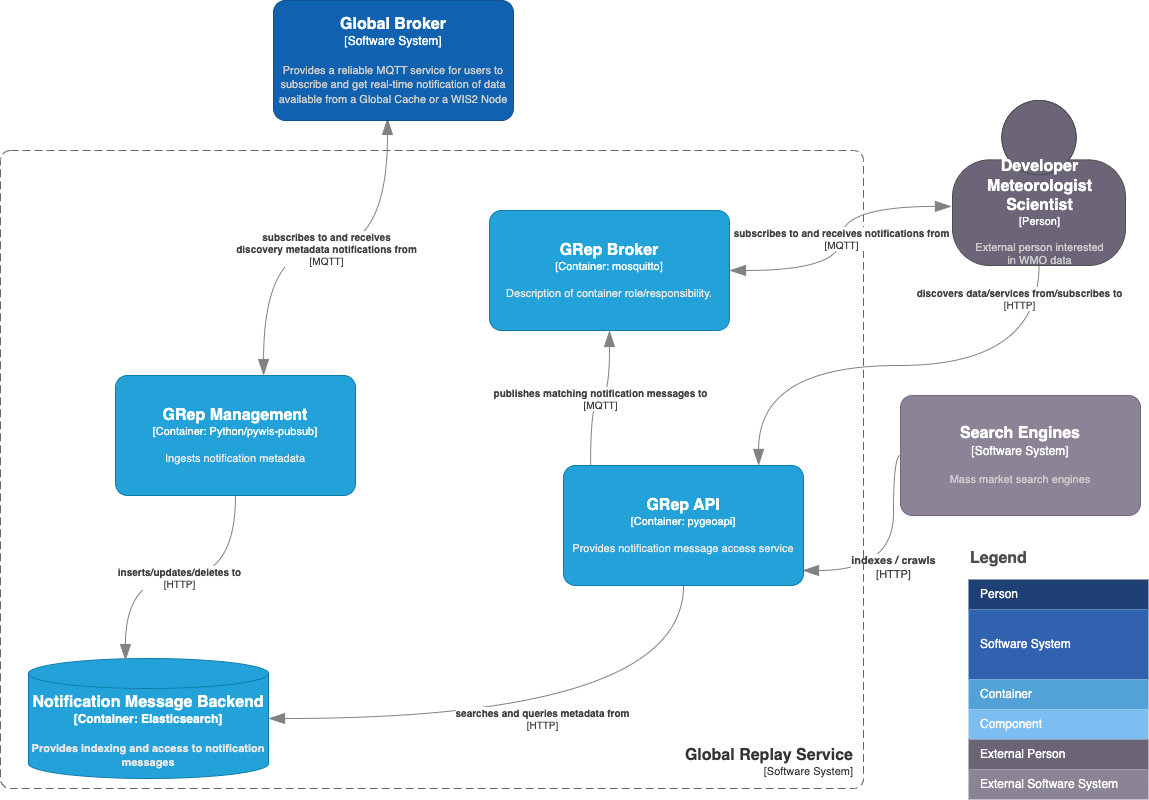

The diagram above was exported from draw.io. Its source (the exported page's mxGraphModel, read from the mxfile embedded in the PNG):
<mxGraphModel dx="954" dy="627" grid="0" gridSize="10" guides="1" tooltips="1" connect="1" arrows="1" fold="1" page="1" pageScale="1" pageWidth="1169" pageHeight="827" math="0" shadow="0">
  <root>
    <mxCell id="C-a4guP6hnbmqBrlELim-0" />
    <mxCell id="C-a4guP6hnbmqBrlELim-1" parent="C-a4guP6hnbmqBrlELim-0" />
    <mxCell id="C-a4guP6hnbmqBrlELim-7" value="Legend" style="align=left;fontSize=16;fontStyle=1;strokeColor=none;fillColor=none;fontColor=#4D4D4D;spacingTop=-8;resizable=0;" parent="C-a4guP6hnbmqBrlELim-1" vertex="1">
      <mxGeometry x="980" y="568" width="180" height="30" as="geometry" />
    </mxCell>
    <mxCell id="C-a4guP6hnbmqBrlELim-8" value="" style="shape=table;html=1;whiteSpace=wrap;startSize=0;container=1;collapsible=0;childLayout=tableLayout;fillColor=none;align=left;spacingLeft=10;strokeColor=none;rounded=1;arcSize=11;fontColor=#FFFFFF;resizable=0;points=[[0.25,0,0],[0.5,0,0],[0.75,0,0],[1,0.25,0],[1,0.5,0],[1,0.75,0],[0.75,1,0],[0.5,1,0],[0.25,1,0],[0,0.75,0],[0,0.5,0],[0,0.25,0]];" parent="C-a4guP6hnbmqBrlELim-1" vertex="1">
      <mxGeometry x="980" y="602" width="180" height="220" as="geometry" />
    </mxCell>
    <mxCell id="C-a4guP6hnbmqBrlELim-9" value="Person" style="shape=partialRectangle;html=1;whiteSpace=wrap;connectable=0;fillColor=#1E4074;top=0;left=0;bottom=0;right=0;overflow=hidden;pointerEvents=1;align=left;spacingLeft=10;strokeColor=none;fontColor=#FFFFFF;" parent="C-a4guP6hnbmqBrlELim-8" vertex="1">
      <mxGeometry width="180" height="30" as="geometry" />
    </mxCell>
    <mxCell id="C-a4guP6hnbmqBrlELim-10" value="Software System" style="shape=partialRectangle;html=1;whiteSpace=wrap;connectable=0;fillColor=#3162AF;top=0;left=0;bottom=0;right=0;overflow=hidden;pointerEvents=1;align=left;spacingLeft=10;fontColor=#FFFFFF;" parent="C-a4guP6hnbmqBrlELim-8" vertex="1">
      <mxGeometry y="30" width="180" height="70" as="geometry" />
    </mxCell>
    <mxCell id="C-a4guP6hnbmqBrlELim-11" value="Container" style="shape=partialRectangle;html=1;whiteSpace=wrap;connectable=0;fillColor=#52A2D8;top=0;left=0;bottom=0;right=0;overflow=hidden;pointerEvents=1;align=left;spacingLeft=10;fontColor=#FFFFFF;" parent="C-a4guP6hnbmqBrlELim-8" vertex="1">
      <mxGeometry y="100" width="180" height="30" as="geometry" />
    </mxCell>
    <mxCell id="C-a4guP6hnbmqBrlELim-12" value="Component" style="shape=partialRectangle;html=1;whiteSpace=wrap;connectable=0;fillColor=#7CBEF1;top=0;left=0;bottom=0;right=0;overflow=hidden;pointerEvents=1;align=left;spacingLeft=10;fontColor=#FFFFFF;" parent="C-a4guP6hnbmqBrlELim-8" vertex="1">
      <mxGeometry y="130" width="180" height="30" as="geometry" />
    </mxCell>
    <mxCell id="C-a4guP6hnbmqBrlELim-13" value="External Person" style="shape=partialRectangle;html=1;whiteSpace=wrap;connectable=0;fillColor=#6B6477;top=0;left=0;bottom=0;right=0;overflow=hidden;pointerEvents=1;align=left;spacingLeft=10;fontColor=#FFFFFF;" parent="C-a4guP6hnbmqBrlELim-8" vertex="1">
      <mxGeometry y="160" width="180" height="30" as="geometry" />
    </mxCell>
    <mxCell id="C-a4guP6hnbmqBrlELim-14" value="External Software System" style="shape=partialRectangle;html=1;whiteSpace=wrap;connectable=0;fillColor=#8B8496;top=0;left=0;bottom=0;right=0;overflow=hidden;pointerEvents=1;align=left;spacingLeft=10;fontColor=#FFFFFF;" parent="C-a4guP6hnbmqBrlELim-8" vertex="1">
      <mxGeometry y="190" width="180" height="30" as="geometry" />
    </mxCell>
    <object placeholders="1" c4Type="Relationship" c4Technology="HTTP" c4Description="discovers data/services from/subscribes to" label="&lt;div style=&quot;text-align: left&quot;&gt;&lt;div style=&quot;text-align: center&quot;&gt;&lt;b&gt;%c4Description%&lt;/b&gt;&lt;/div&gt;&lt;div style=&quot;text-align: center&quot;&gt;[%c4Technology%]&lt;/div&gt;&lt;/div&gt;" id="C-a4guP6hnbmqBrlELim-16">
      <mxCell style="endArrow=blockThin;html=1;fontSize=10;fontColor=#404040;strokeWidth=1;endFill=1;strokeColor=#828282;elbow=vertical;metaEdit=1;endSize=14;startSize=14;jumpStyle=arc;jumpSize=16;rounded=0;edgeStyle=orthogonalEdgeStyle;curved=1;exitX=0.5;exitY=1;exitDx=0;exitDy=0;exitPerimeter=0;entryX=0.813;entryY=0;entryDx=0;entryDy=0;entryPerimeter=0;" parent="C-a4guP6hnbmqBrlELim-1" source="C-a4guP6hnbmqBrlELim-15" target="jN8Q3DkR9RhGoOf_a5Cy-0" edge="1">
        <mxGeometry x="-0.8617" y="-20" width="240" relative="1" as="geometry">
          <mxPoint x="1220" y="330" as="sourcePoint" />
          <mxPoint x="488" y="502.03999999999996" as="targetPoint" />
          <mxPoint as="offset" />
        </mxGeometry>
      </mxCell>
    </object>
    <object placeholders="1" c4Name="Search Engines" c4Type="Software System" c4Description="Mass market search engines" label="&lt;font style=&quot;font-size: 16px&quot;&gt;&lt;b&gt;%c4Name%&lt;/b&gt;&lt;/font&gt;&lt;div&gt;[%c4Type%]&lt;/div&gt;&lt;br&gt;&lt;div&gt;&lt;font style=&quot;font-size: 11px&quot;&gt;&lt;font color=&quot;#cccccc&quot;&gt;%c4Description%&lt;/font&gt;&lt;/div&gt;" id="C-a4guP6hnbmqBrlELim-19">
      <mxCell style="rounded=1;whiteSpace=wrap;html=1;labelBackgroundColor=none;fillColor=#8C8496;fontColor=#ffffff;align=center;arcSize=10;strokeColor=#736782;metaEdit=1;resizable=0;points=[[0.25,0,0],[0.5,0,0],[0.75,0,0],[1,0.25,0],[1,0.5,0],[1,0.75,0],[0.75,1,0],[0.5,1,0],[0.25,1,0],[0,0.75,0],[0,0.5,0],[0,0.25,0]];" parent="C-a4guP6hnbmqBrlELim-1" vertex="1">
        <mxGeometry x="912" y="418" width="240" height="120" as="geometry" />
      </mxCell>
    </object>
    <object placeholders="1" c4Type="Relationship" c4Technology="HTTP" c4Description="indexes / crawls" label="&lt;div style=&quot;text-align: left; font-size: 11px;&quot;&gt;&lt;div style=&quot;text-align: center; font-size: 11px;&quot;&gt;&lt;b style=&quot;font-size: 11px;&quot;&gt;%c4Description%&lt;/b&gt;&lt;/div&gt;&lt;div style=&quot;text-align: center; font-size: 11px;&quot;&gt;[%c4Technology%]&lt;/div&gt;&lt;/div&gt;" id="C-a4guP6hnbmqBrlELim-20">
      <mxCell style="endArrow=blockThin;html=1;fontSize=11;fontColor=#404040;strokeWidth=1;endFill=1;strokeColor=#828282;elbow=vertical;metaEdit=1;endSize=14;startSize=14;jumpStyle=arc;jumpSize=16;rounded=0;edgeStyle=orthogonalEdgeStyle;curved=1;exitX=0;exitY=0.5;exitDx=0;exitDy=0;exitPerimeter=0;entryX=0.996;entryY=0.875;entryDx=0;entryDy=0;entryPerimeter=0;" parent="C-a4guP6hnbmqBrlELim-1" source="C-a4guP6hnbmqBrlELim-19" target="jN8Q3DkR9RhGoOf_a5Cy-0" edge="1">
        <mxGeometry x="0.1176" width="240" relative="1" as="geometry">
          <mxPoint x="426" y="254" as="sourcePoint" />
          <mxPoint x="488" y="476" as="targetPoint" />
          <mxPoint as="offset" />
          <Array as="points">
            <mxPoint x="905" y="478" />
            <mxPoint x="905" y="593" />
          </Array>
        </mxGeometry>
      </mxCell>
    </object>
    <object placeholders="1" c4Type="Relationship" c4Technology="MQTT" c4Description="subscribes to and receives&#10;discovery metadata notifications from" label="&lt;div style=&quot;text-align: left&quot;&gt;&lt;div style=&quot;text-align: center&quot;&gt;&lt;b&gt;%c4Description%&lt;/b&gt;&lt;/div&gt;&lt;div style=&quot;text-align: center&quot;&gt;[%c4Technology%]&lt;/div&gt;&lt;/div&gt;" id="C-a4guP6hnbmqBrlELim-21">
      <mxCell style="endArrow=blockThin;html=1;fontSize=10;fontColor=#404040;strokeWidth=1;endFill=1;strokeColor=#828282;elbow=vertical;metaEdit=1;endSize=14;startSize=14;jumpStyle=arc;jumpSize=16;rounded=0;edgeStyle=orthogonalEdgeStyle;exitX=0.617;exitY=0;exitDx=0;exitDy=0;exitPerimeter=0;entryX=0.475;entryY=0.983;entryDx=0;entryDy=0;entryPerimeter=0;curved=1;startArrow=blockThin;startFill=1;" parent="C-a4guP6hnbmqBrlELim-1" source="jN8Q3DkR9RhGoOf_a5Cy-8" target="jN8Q3DkR9RhGoOf_a5Cy-1" edge="1">
        <mxGeometry x="-0.0025" width="240" relative="1" as="geometry">
          <mxPoint x="368" y="416" as="sourcePoint" />
          <mxPoint x="772" y="228" as="targetPoint" />
          <mxPoint as="offset" />
        </mxGeometry>
      </mxCell>
    </object>
    <object placeholders="1" c4Type="Notification Message Backend" c4Container="Container" c4Technology="Elasticsearch" c4Description="Provides indexing and access to notification messages" label="&lt;font style=&quot;font-size: 16px&quot;&gt;&lt;b&gt;%c4Type%&lt;/font&gt;&lt;div&gt;[%c4Container%:&amp;nbsp;%c4Technology%]&lt;/div&gt;&lt;br&gt;&lt;div&gt;&lt;font style=&quot;font-size: 11px&quot;&gt;&lt;font color=&quot;#E6E6E6&quot;&gt;%c4Description%&lt;/font&gt;&lt;/div&gt;" id="cWISdHsoDPBGy6k4YlUp-1">
      <mxCell style="shape=cylinder3;size=15;whiteSpace=wrap;html=1;boundedLbl=1;rounded=0;labelBackgroundColor=none;fillColor=#23A2D9;fontSize=12;fontColor=#ffffff;align=center;strokeColor=#0E7DAD;metaEdit=1;points=[[0.5,0,0],[1,0.25,0],[1,0.5,0],[1,0.75,0],[0.5,1,0],[0,0.75,0],[0,0.5,0],[0,0.25,0]];resizable=0;" parent="C-a4guP6hnbmqBrlELim-1" vertex="1">
        <mxGeometry x="40" y="681" width="240" height="120" as="geometry" />
      </mxCell>
    </object>
    <object placeholders="1" c4Type="Relationship" c4Technology="HTTP" c4Description="searches and queries metadata from" label="&lt;div style=&quot;text-align: left&quot;&gt;&lt;div style=&quot;text-align: center&quot;&gt;&lt;b&gt;%c4Description%&lt;/b&gt;&lt;/div&gt;&lt;div style=&quot;text-align: center&quot;&gt;[%c4Technology%]&lt;/div&gt;&lt;/div&gt;" id="cWISdHsoDPBGy6k4YlUp-2">
      <mxCell style="endArrow=blockThin;html=1;fontSize=10;fontColor=#404040;strokeWidth=1;endFill=1;strokeColor=#828282;elbow=vertical;metaEdit=1;endSize=14;startSize=14;jumpStyle=arc;jumpSize=16;rounded=0;edgeStyle=orthogonalEdgeStyle;curved=1;entryX=1;entryY=0.5;entryDx=0;entryDy=0;entryPerimeter=0;exitX=0.5;exitY=1;exitDx=0;exitDy=0;exitPerimeter=0;" parent="C-a4guP6hnbmqBrlELim-1" source="jN8Q3DkR9RhGoOf_a5Cy-0" target="cWISdHsoDPBGy6k4YlUp-1" edge="1">
        <mxGeometry width="240" relative="1" as="geometry">
          <mxPoint x="381" y="587" as="sourcePoint" />
          <mxPoint x="621" y="587" as="targetPoint" />
        </mxGeometry>
      </mxCell>
    </object>
    <object placeholders="1" c4Type="Relationship" c4Technology="HTTP" c4Description="inserts/updates/deletes to" label="&lt;div style=&quot;text-align: left&quot;&gt;&lt;div style=&quot;text-align: center&quot;&gt;&lt;b&gt;%c4Description%&lt;/b&gt;&lt;/div&gt;&lt;div style=&quot;text-align: center&quot;&gt;[%c4Technology%]&lt;/div&gt;&lt;/div&gt;" id="yD-GhJnfxpZO8xPKFXi9-2">
      <mxCell style="endArrow=blockThin;html=1;fontSize=10;fontColor=#404040;strokeWidth=1;endFill=1;strokeColor=#828282;elbow=vertical;metaEdit=1;endSize=14;startSize=14;jumpStyle=arc;jumpSize=16;rounded=0;edgeStyle=orthogonalEdgeStyle;curved=1;exitX=0.5;exitY=1;exitDx=0;exitDy=0;exitPerimeter=0;entryX=0.404;entryY=0.017;entryDx=0;entryDy=0;entryPerimeter=0;" parent="C-a4guP6hnbmqBrlELim-1" source="jN8Q3DkR9RhGoOf_a5Cy-8" target="cWISdHsoDPBGy6k4YlUp-1" edge="1">
        <mxGeometry width="240" relative="1" as="geometry">
          <mxPoint x="483" y="415" as="sourcePoint" />
          <mxPoint x="723" y="415" as="targetPoint" />
        </mxGeometry>
      </mxCell>
    </object>
    <object placeholders="1" c4Name="GRep API" c4Type="Container" c4Technology="pygeoapi" c4Description="Provides notification message access service" label="&lt;font style=&quot;font-size: 16px&quot;&gt;&lt;b&gt;%c4Name%&lt;/b&gt;&lt;/font&gt;&lt;div&gt;[%c4Type%: %c4Technology%]&lt;/div&gt;&lt;br&gt;&lt;div&gt;&lt;font style=&quot;font-size: 11px&quot;&gt;&lt;font color=&quot;#E6E6E6&quot;&gt;%c4Description%&lt;/font&gt;&lt;/div&gt;" id="jN8Q3DkR9RhGoOf_a5Cy-0">
      <mxCell style="rounded=1;whiteSpace=wrap;html=1;fontSize=11;labelBackgroundColor=none;fillColor=#23A2D9;fontColor=#ffffff;align=center;arcSize=10;strokeColor=#0E7DAD;metaEdit=1;resizable=0;points=[[0.25,0,0],[0.5,0,0],[0.75,0,0],[1,0.25,0],[1,0.5,0],[1,0.75,0],[0.75,1,0],[0.5,1,0],[0.25,1,0],[0,0.75,0],[0,0.5,0],[0,0.25,0]];" parent="C-a4guP6hnbmqBrlELim-1" vertex="1">
        <mxGeometry x="575" y="488" width="240" height="120" as="geometry" />
      </mxCell>
    </object>
    <object placeholders="1" c4Name="Global Broker" c4Type="Software System" c4Description="Provides a reliable MQTT service for users to subscribe and get real-time notification of data available from a Global Cache or a WIS2 Node" label="&lt;font style=&quot;font-size: 16px&quot;&gt;&lt;b&gt;%c4Name%&lt;/b&gt;&lt;/font&gt;&lt;div&gt;[%c4Type%]&lt;/div&gt;&lt;br&gt;&lt;div&gt;&lt;font style=&quot;font-size: 11px&quot;&gt;&lt;font color=&quot;#cccccc&quot;&gt;%c4Description%&lt;/font&gt;&lt;/div&gt;" id="jN8Q3DkR9RhGoOf_a5Cy-1">
      <mxCell style="rounded=1;whiteSpace=wrap;html=1;labelBackgroundColor=none;fillColor=#1061B0;fontColor=#ffffff;align=center;arcSize=10;strokeColor=#0D5091;metaEdit=1;resizable=0;points=[[0.25,0,0],[0.5,0,0],[0.75,0,0],[1,0.25,0],[1,0.5,0],[1,0.75,0],[0.75,1,0],[0.5,1,0],[0.25,1,0],[0,0.75,0],[0,0.5,0],[0,0.25,0]];" parent="C-a4guP6hnbmqBrlELim-1" vertex="1">
        <mxGeometry x="285" y="23" width="240" height="120" as="geometry" />
      </mxCell>
    </object>
    <object placeholders="1" c4Name="Global Replay Service" c4Type="SystemScopeBoundary" c4Application="Software System" label="&lt;font style=&quot;font-size: 16px&quot;&gt;&lt;b&gt;&lt;div style=&quot;&quot;&gt;%c4Name%&lt;/div&gt;&lt;/b&gt;&lt;/font&gt;&lt;div style=&quot;&quot;&gt;[%c4Application%]&lt;/div&gt;" id="jN8Q3DkR9RhGoOf_a5Cy-4">
      <mxCell style="rounded=1;fontSize=11;whiteSpace=wrap;html=1;dashed=1;arcSize=20;fillColor=none;strokeColor=#666666;fontColor=#333333;labelBackgroundColor=none;align=right;verticalAlign=bottom;labelBorderColor=none;spacingTop=0;spacing=10;dashPattern=8 4;metaEdit=1;rotatable=0;perimeter=rectanglePerimeter;noLabel=0;labelPadding=0;allowArrows=0;connectable=0;expand=0;recursiveResize=0;editable=1;pointerEvents=0;absoluteArcSize=1;points=[[0.25,0,0],[0.5,0,0],[0.75,0,0],[1,0.25,0],[1,0.5,0],[1,0.75,0],[0.75,1,0],[0.5,1,0],[0.25,1,0],[0,0.75,0],[0,0.5,0],[0,0.25,0]];" parent="C-a4guP6hnbmqBrlELim-1" vertex="1">
        <mxGeometry x="12" y="173" width="863" height="638" as="geometry" />
      </mxCell>
    </object>
    <object placeholders="1" c4Name="Developer &#10;Meteorologist &#10;Scientist" c4Type="Person" c4Description="External person interested &#10;in WMO data" label="&lt;font style=&quot;font-size: 16px&quot;&gt;&lt;b&gt;%c4Name%&lt;/b&gt;&lt;/font&gt;&lt;div&gt;[%c4Type%]&lt;/div&gt;&lt;br&gt;&lt;div&gt;&lt;font style=&quot;font-size: 11px&quot;&gt;&lt;font color=&quot;#cccccc&quot;&gt;%c4Description%&lt;/font&gt;&lt;/div&gt;" id="C-a4guP6hnbmqBrlELim-15">
      <mxCell style="html=1;fontSize=11;dashed=0;whitespace=wrap;fillColor=#6C6477;strokeColor=#4D4D4D;fontColor=#ffffff;shape=mxgraph.c4.person2;align=center;metaEdit=1;points=[[0.5,0,0],[1,0.5,0],[1,0.75,0],[0.75,1,0],[0.5,1,0],[0.25,1,0],[0,0.75,0],[0,0.5,0]];resizable=1;" parent="C-a4guP6hnbmqBrlELim-1" vertex="1">
        <mxGeometry x="964" y="123" width="173" height="165" as="geometry" />
      </mxCell>
    </object>
    <object placeholders="1" c4Name="GRep Management" c4Type="Container" c4Technology="Python/pywis-pubsub" c4Description="Ingests notification metadata" label="&lt;font style=&quot;font-size: 16px&quot;&gt;&lt;b&gt;%c4Name%&lt;/b&gt;&lt;/font&gt;&lt;div&gt;[%c4Type%: %c4Technology%]&lt;/div&gt;&lt;br&gt;&lt;div&gt;&lt;font style=&quot;font-size: 11px&quot;&gt;&lt;font color=&quot;#E6E6E6&quot;&gt;%c4Description%&lt;/font&gt;&lt;/div&gt;" id="jN8Q3DkR9RhGoOf_a5Cy-8">
      <mxCell style="rounded=1;whiteSpace=wrap;html=1;fontSize=11;labelBackgroundColor=none;fillColor=#23A2D9;fontColor=#ffffff;align=center;arcSize=10;strokeColor=#0E7DAD;metaEdit=1;resizable=0;points=[[0.25,0,0],[0.5,0,0],[0.75,0,0],[1,0.25,0],[1,0.5,0],[1,0.75,0],[0.75,1,0],[0.5,1,0],[0.25,1,0],[0,0.75,0],[0,0.5,0],[0,0.25,0]];" parent="C-a4guP6hnbmqBrlELim-1" vertex="1">
        <mxGeometry x="127" y="398" width="240" height="120" as="geometry" />
      </mxCell>
    </object>
    <object placeholders="1" c4Name="GRep Broker" c4Type="Container" c4Technology="mosquitto" c4Description="Description of container role/responsibility." label="&lt;font style=&quot;font-size: 16px&quot;&gt;&lt;b&gt;%c4Name%&lt;/b&gt;&lt;/font&gt;&lt;div&gt;[%c4Type%: %c4Technology%]&lt;/div&gt;&lt;br&gt;&lt;div&gt;&lt;font style=&quot;font-size: 11px&quot;&gt;&lt;font color=&quot;#E6E6E6&quot;&gt;%c4Description%&lt;/font&gt;&lt;/div&gt;" id="jl4ukx2dyT2OT9IUhVGk-0">
      <mxCell style="rounded=1;whiteSpace=wrap;html=1;fontSize=11;labelBackgroundColor=none;fillColor=#23A2D9;fontColor=#ffffff;align=center;arcSize=10;strokeColor=#0E7DAD;metaEdit=1;resizable=0;points=[[0.25,0,0],[0.5,0,0],[0.75,0,0],[1,0.25,0],[1,0.5,0],[1,0.75,0],[0.75,1,0],[0.5,1,0],[0.25,1,0],[0,0.75,0],[0,0.5,0],[0,0.25,0]];" parent="C-a4guP6hnbmqBrlELim-1" vertex="1">
        <mxGeometry x="501" y="233" width="240" height="120" as="geometry" />
      </mxCell>
    </object>
    <object placeholders="1" c4Type="Relationship" c4Technology="MQTT" c4Description="publishes matching notification messages to" label="&lt;div style=&quot;text-align: left&quot;&gt;&lt;div style=&quot;text-align: center&quot;&gt;&lt;b&gt;%c4Description%&lt;/b&gt;&lt;/div&gt;&lt;div style=&quot;text-align: center&quot;&gt;[%c4Technology%]&lt;/div&gt;&lt;/div&gt;" id="jl4ukx2dyT2OT9IUhVGk-1">
      <mxCell style="endArrow=blockThin;html=1;fontSize=10;fontColor=#404040;strokeWidth=1;endFill=1;strokeColor=#828282;elbow=vertical;metaEdit=1;endSize=14;startSize=14;jumpStyle=arc;jumpSize=16;rounded=0;edgeStyle=orthogonalEdgeStyle;exitX=0.113;exitY=-0.008;exitDx=0;exitDy=0;exitPerimeter=0;curved=1;" parent="C-a4guP6hnbmqBrlELim-1" source="jN8Q3DkR9RhGoOf_a5Cy-0" target="jl4ukx2dyT2OT9IUhVGk-0" edge="1">
        <mxGeometry width="240" relative="1" as="geometry">
          <mxPoint x="703" y="438" as="sourcePoint" />
          <mxPoint x="943" y="438" as="targetPoint" />
        </mxGeometry>
      </mxCell>
    </object>
    <object placeholders="1" c4Type="Relationship" c4Technology="MQTT" c4Description="subscribes to and receives notifications from" label="&lt;div style=&quot;text-align: left&quot;&gt;&lt;div style=&quot;text-align: center&quot;&gt;&lt;b&gt;%c4Description%&lt;/b&gt;&lt;/div&gt;&lt;div style=&quot;text-align: center&quot;&gt;[%c4Technology%]&lt;/div&gt;&lt;/div&gt;" id="jl4ukx2dyT2OT9IUhVGk-2">
      <mxCell style="endArrow=blockThin;html=1;fontSize=10;fontColor=#404040;strokeWidth=1;endFill=1;strokeColor=#828282;elbow=vertical;metaEdit=1;endSize=14;startSize=14;jumpStyle=arc;jumpSize=16;rounded=0;edgeStyle=orthogonalEdgeStyle;exitX=-0.006;exitY=0.642;exitDx=0;exitDy=0;exitPerimeter=0;entryX=1;entryY=0.5;entryDx=0;entryDy=0;entryPerimeter=0;curved=1;startArrow=blockThin;startFill=1;" parent="C-a4guP6hnbmqBrlELim-1" source="C-a4guP6hnbmqBrlELim-15" target="jl4ukx2dyT2OT9IUhVGk-0" edge="1">
        <mxGeometry width="240" relative="1" as="geometry">
          <mxPoint x="731" y="82.5" as="sourcePoint" />
          <mxPoint x="971" y="82.5" as="targetPoint" />
        </mxGeometry>
      </mxCell>
    </object>
  </root>
</mxGraphModel>